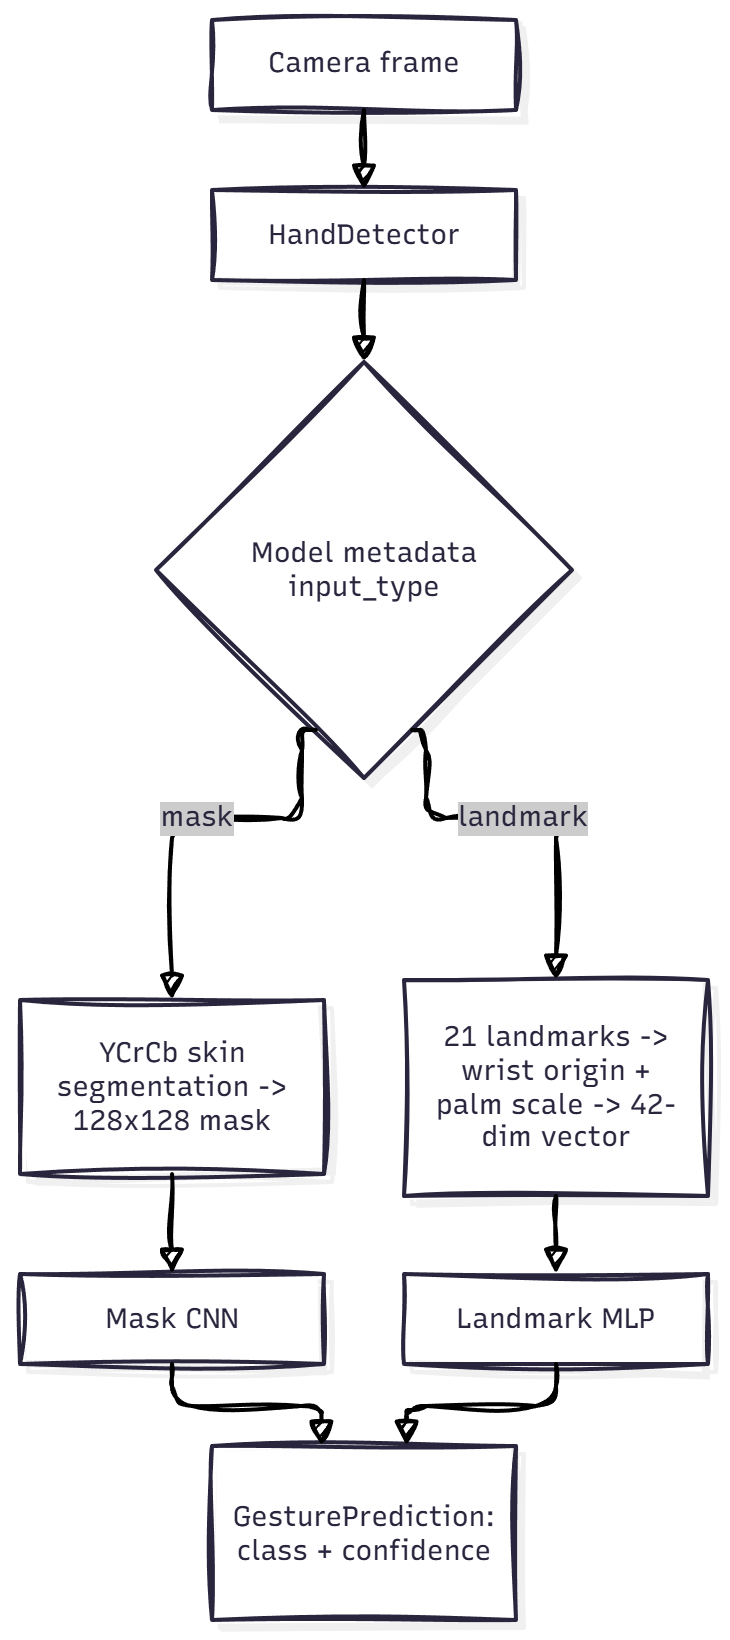

The diagram above was exported from draw.io. Its source (the exported page's mxGraphModel, read from the mxfile embedded in the PNG):
<mxGraphModel dx="1852" dy="1454" grid="1" gridSize="10" guides="1" tooltips="1" connect="1" arrows="1" fold="1" page="1" pageScale="1" pageWidth="827" pageHeight="1169" math="0" shadow="0">
  <root>
    <mxCell id="0" />
    <mxCell id="1" parent="0" />
    <UserObject label="" mermaidData="{&#10;  &quot;data&quot;: &quot;flowchart TB\n    F[\&quot;Camera frame\&quot;] --&gt; H[\&quot;HandDetector\&quot;]\n    H --&gt; M{\&quot;Model metadata input_type\&quot;}\n    M --&gt;|mask| S[\&quot;YCrCb skin segmentation -&gt; 128x128 mask\&quot;] --&gt; CNN[\&quot;Mask CNN\&quot;]\n    M --&gt;|landmark| L[\&quot;21 landmarks -&gt; wrist origin + palm scale -&gt; 42-dim vector\&quot;] --&gt; MLP[\&quot;Landmark MLP\&quot;]\n    CNN --&gt; P[\&quot;GesturePrediction: class + confidence\&quot;]\n    MLP --&gt; P&quot;,&#10;  &quot;config&quot;: null,&#10;  &quot;version&quot;: &quot;12&quot;&#10;}" id="PCAedorPDlbnFNwwM8LL-66">
      <mxCell connectable="0" parent="1" style="group;transparentBounds=1;editIcon=1;lockedGroup=0;groupPadding=10;sketch=1;hachureGap=4;jiggle=2;curveFitting=1;fontFamily=Architects Daughter;fontSource=https%3A%2F%2Ffonts.googleapis.com%2Fcss%3Ffamily%3DArchitects%2BDaughter;" vertex="1">
        <mxGeometry as="geometry" />
      </mxCell>
    </UserObject>
    <UserObject label="Camera frame" mermaidId="n:F" mermaidBaseStyle="html=1;whiteSpace=wrap;strokeWidth=2;fillColor=#ffffff;strokeColor=#28253D;fontColor=#28253D;fontFamily=Recursive;fontSize=14;shadow=1;shadowColor=#000000;shadowOffsetX=4;shadowOffsetY=4;shadowBlur=0;shadowOpacity=6;" mermaidBaseValue="Camera frame" id="PCAedorPDlbnFNwwM8LL-67">
      <mxCell parent="PCAedorPDlbnFNwwM8LL-66" style="html=1;whiteSpace=wrap;strokeWidth=2;fillColor=#ffffff;strokeColor=#28253D;fontColor=#28253D;fontFamily=Recursive;fontSize=14;shadow=1;shadowColor=#000000;shadowOffsetX=4;shadowOffsetY=4;shadowBlur=0;shadowOpacity=6;fontSource=https%3A%2F%2Ffonts.googleapis.com%2Fcss%3Ffamily%3DRecursive;sketch=1;hachureGap=4;jiggle=2;curveFitting=1;" vertex="1">
        <mxGeometry height="45" width="152" x="126" y="30" as="geometry" />
      </mxCell>
    </UserObject>
    <UserObject label="HandDetector" mermaidId="n:H" mermaidBaseStyle="html=1;whiteSpace=wrap;strokeWidth=2;fillColor=#ffffff;strokeColor=#28253D;fontColor=#28253D;fontFamily=Recursive;fontSize=14;shadow=1;shadowColor=#000000;shadowOffsetX=4;shadowOffsetY=4;shadowBlur=0;shadowOpacity=6;" mermaidBaseValue="HandDetector" id="PCAedorPDlbnFNwwM8LL-68">
      <mxCell parent="PCAedorPDlbnFNwwM8LL-66" style="html=1;whiteSpace=wrap;strokeWidth=2;fillColor=#ffffff;strokeColor=#28253D;fontColor=#28253D;fontFamily=Recursive;fontSize=14;shadow=1;shadowColor=#000000;shadowOffsetX=4;shadowOffsetY=4;shadowBlur=0;shadowOpacity=6;fontSource=https%3A%2F%2Ffonts.googleapis.com%2Fcss%3Ffamily%3DRecursive;sketch=1;hachureGap=4;jiggle=2;curveFitting=1;" vertex="1">
        <mxGeometry height="45" width="152" x="126" y="115" as="geometry" />
      </mxCell>
    </UserObject>
    <UserObject label="Model metadata input_type" mermaidId="n:M" mermaidBaseStyle="rhombus;html=1;strokeWidth=2;whiteSpace=wrap;fillColor=#ffffff;strokeColor=#28253D;fontColor=#28253D;fontFamily=Recursive;fontSize=14;shadow=1;shadowColor=#000000;shadowOffsetX=4;shadowOffsetY=4;shadowBlur=0;shadowOpacity=6;" mermaidBaseValue="Model metadata input_type" id="PCAedorPDlbnFNwwM8LL-69">
      <mxCell parent="PCAedorPDlbnFNwwM8LL-66" style="rhombus;html=1;strokeWidth=2;whiteSpace=wrap;fillColor=#ffffff;strokeColor=#28253D;fontColor=#28253D;fontFamily=Recursive;fontSize=14;shadow=1;shadowColor=#000000;shadowOffsetX=4;shadowOffsetY=4;shadowBlur=0;shadowOpacity=6;labelWidth=120;fontSource=https%3A%2F%2Ffonts.googleapis.com%2Fcss%3Ffamily%3DRecursive;sketch=1;hachureGap=4;jiggle=2;curveFitting=1;" vertex="1">
        <mxGeometry height="208" width="208" x="98" y="201" as="geometry" />
      </mxCell>
    </UserObject>
    <UserObject label="YCrCb skin segmentation -&gt; 128x128 mask" mermaidId="n:S" mermaidBaseStyle="html=1;whiteSpace=wrap;strokeWidth=2;fillColor=#ffffff;strokeColor=#28253D;fontColor=#28253D;fontFamily=Recursive;fontSize=14;shadow=1;shadowColor=#000000;shadowOffsetX=4;shadowOffsetY=4;shadowBlur=0;shadowOpacity=6;" mermaidBaseValue="YCrCb skin segmentation -&gt; 128x128 mask" id="PCAedorPDlbnFNwwM8LL-70">
      <mxCell parent="PCAedorPDlbnFNwwM8LL-66" style="html=1;whiteSpace=wrap;strokeWidth=2;fillColor=#ffffff;strokeColor=#28253D;fontColor=#28253D;fontFamily=Recursive;fontSize=14;shadow=1;shadowColor=#000000;shadowOffsetX=4;shadowOffsetY=4;shadowBlur=0;shadowOpacity=6;labelWidth=120;fontSource=https%3A%2F%2Ffonts.googleapis.com%2Fcss%3Ffamily%3DRecursive;sketch=1;hachureGap=4;jiggle=2;curveFitting=1;" vertex="1">
        <mxGeometry height="87" width="152" x="30" y="520" as="geometry" />
      </mxCell>
    </UserObject>
    <UserObject label="Mask CNN" mermaidId="n:CNN" mermaidBaseStyle="html=1;whiteSpace=wrap;strokeWidth=2;fillColor=#ffffff;strokeColor=#28253D;fontColor=#28253D;fontFamily=Recursive;fontSize=14;shadow=1;shadowColor=#000000;shadowOffsetX=4;shadowOffsetY=4;shadowBlur=0;shadowOpacity=6;" mermaidBaseValue="Mask CNN" id="PCAedorPDlbnFNwwM8LL-71">
      <mxCell parent="PCAedorPDlbnFNwwM8LL-66" style="html=1;whiteSpace=wrap;strokeWidth=2;fillColor=#ffffff;strokeColor=#28253D;fontColor=#28253D;fontFamily=Recursive;fontSize=14;shadow=1;shadowColor=#000000;shadowOffsetX=4;shadowOffsetY=4;shadowBlur=0;shadowOpacity=6;fontSource=https%3A%2F%2Ffonts.googleapis.com%2Fcss%3Ffamily%3DRecursive;sketch=1;hachureGap=4;jiggle=2;curveFitting=1;" vertex="1">
        <mxGeometry height="45" width="152" x="30" y="657" as="geometry" />
      </mxCell>
    </UserObject>
    <UserObject label="21 landmarks -&gt; wrist origin + palm scale -&gt; 42-dim vector" mermaidId="n:L" mermaidBaseStyle="html=1;whiteSpace=wrap;strokeWidth=2;fillColor=#ffffff;strokeColor=#28253D;fontColor=#28253D;fontFamily=Recursive;fontSize=14;shadow=1;shadowColor=#000000;shadowOffsetX=4;shadowOffsetY=4;shadowBlur=0;shadowOpacity=6;" mermaidBaseValue="21 landmarks -&gt; wrist origin + palm scale -&gt; 42-dim vector" id="PCAedorPDlbnFNwwM8LL-72">
      <mxCell parent="PCAedorPDlbnFNwwM8LL-66" style="html=1;whiteSpace=wrap;strokeWidth=2;fillColor=#ffffff;strokeColor=#28253D;fontColor=#28253D;fontFamily=Recursive;fontSize=14;shadow=1;shadowColor=#000000;shadowOffsetX=4;shadowOffsetY=4;shadowBlur=0;shadowOpacity=6;labelWidth=120;fontSource=https%3A%2F%2Ffonts.googleapis.com%2Fcss%3Ffamily%3DRecursive;sketch=1;hachureGap=4;jiggle=2;curveFitting=1;" vertex="1">
        <mxGeometry height="108" width="152" x="222" y="510" as="geometry" />
      </mxCell>
    </UserObject>
    <UserObject label="Landmark MLP" mermaidId="n:MLP" mermaidBaseStyle="html=1;whiteSpace=wrap;strokeWidth=2;fillColor=#ffffff;strokeColor=#28253D;fontColor=#28253D;fontFamily=Recursive;fontSize=14;shadow=1;shadowColor=#000000;shadowOffsetX=4;shadowOffsetY=4;shadowBlur=0;shadowOpacity=6;" mermaidBaseValue="Landmark MLP" id="PCAedorPDlbnFNwwM8LL-73">
      <mxCell parent="PCAedorPDlbnFNwwM8LL-66" style="html=1;whiteSpace=wrap;strokeWidth=2;fillColor=#ffffff;strokeColor=#28253D;fontColor=#28253D;fontFamily=Recursive;fontSize=14;shadow=1;shadowColor=#000000;shadowOffsetX=4;shadowOffsetY=4;shadowBlur=0;shadowOpacity=6;fontSource=https%3A%2F%2Ffonts.googleapis.com%2Fcss%3Ffamily%3DRecursive;sketch=1;hachureGap=4;jiggle=2;curveFitting=1;" vertex="1">
        <mxGeometry height="45" width="152" x="222" y="657" as="geometry" />
      </mxCell>
    </UserObject>
    <UserObject label="GesturePrediction: class + confidence" mermaidId="n:P" mermaidBaseStyle="html=1;whiteSpace=wrap;strokeWidth=2;fillColor=#ffffff;strokeColor=#28253D;fontColor=#28253D;fontFamily=Recursive;fontSize=14;shadow=1;shadowColor=#000000;shadowOffsetX=4;shadowOffsetY=4;shadowBlur=0;shadowOpacity=6;" mermaidBaseValue="GesturePrediction: class + confidence" id="PCAedorPDlbnFNwwM8LL-74">
      <mxCell parent="PCAedorPDlbnFNwwM8LL-66" style="html=1;whiteSpace=wrap;strokeWidth=2;fillColor=#ffffff;strokeColor=#28253D;fontColor=#28253D;fontFamily=Recursive;fontSize=14;shadow=1;shadowColor=#000000;shadowOffsetX=4;shadowOffsetY=4;shadowBlur=0;shadowOpacity=6;labelWidth=120;fontSource=https%3A%2F%2Ffonts.googleapis.com%2Fcss%3Ffamily%3DRecursive;sketch=1;hachureGap=4;jiggle=2;curveFitting=1;" vertex="1">
        <mxGeometry height="87" width="152" x="126" y="743" as="geometry" />
      </mxCell>
    </UserObject>
    <UserObject label="" mermaidId="e:F-&gt;H#0" mermaidBaseStyle="edgeStyle=orthogonalEdgeStyle;rounded=1;curved=0;startArrow=none;endArrow=block;endSize=8;jumpStyle=arc;jumpSize=12;strokeColor=#000000;exitX=0.5;exitY=1;entryX=0.5;entryY=0.01;strokeWidth=2;targetPerimeterSpacing=4;" mermaidBaseValue="" id="PCAedorPDlbnFNwwM8LL-75">
      <mxCell edge="1" parent="PCAedorPDlbnFNwwM8LL-66" source="PCAedorPDlbnFNwwM8LL-67" style="edgeStyle=orthogonalEdgeStyle;rounded=1;curved=0;startArrow=none;endArrow=block;endSize=8;jumpStyle=arc;jumpSize=12;strokeColor=#000000;exitX=0.5;exitY=1;entryX=0.5;entryY=0.01;strokeWidth=2;targetPerimeterSpacing=4;sketch=1;hachureGap=4;jiggle=2;curveFitting=1;fontFamily=Architects Daughter;fontSource=https%3A%2F%2Ffonts.googleapis.com%2Fcss%3Ffamily%3DArchitects%2BDaughter;" target="PCAedorPDlbnFNwwM8LL-68">
        <mxGeometry relative="1" as="geometry">
          <Array as="points" />
        </mxGeometry>
      </mxCell>
    </UserObject>
    <UserObject label="" mermaidId="e:H-&gt;M#0" mermaidBaseStyle="edgeStyle=orthogonalEdgeStyle;rounded=1;curved=0;startArrow=none;endArrow=block;endSize=8;jumpStyle=arc;jumpSize=12;strokeColor=#000000;exitX=0.5;exitY=1;entryX=0.5;entryY=0;strokeWidth=2;targetPerimeterSpacing=4;" mermaidBaseValue="" id="PCAedorPDlbnFNwwM8LL-76">
      <mxCell edge="1" parent="PCAedorPDlbnFNwwM8LL-66" source="PCAedorPDlbnFNwwM8LL-68" style="edgeStyle=orthogonalEdgeStyle;rounded=1;curved=0;startArrow=none;endArrow=block;endSize=8;jumpStyle=arc;jumpSize=12;strokeColor=#000000;exitX=0.5;exitY=1;entryX=0.5;entryY=0;strokeWidth=2;targetPerimeterSpacing=4;sketch=1;hachureGap=4;jiggle=2;curveFitting=1;fontFamily=Architects Daughter;fontSource=https%3A%2F%2Ffonts.googleapis.com%2Fcss%3Ffamily%3DArchitects%2BDaughter;" target="PCAedorPDlbnFNwwM8LL-69">
        <mxGeometry relative="1" as="geometry">
          <Array as="points" />
        </mxGeometry>
      </mxCell>
    </UserObject>
    <UserObject label="mask" mermaidId="e:M-&gt;S#0" mermaidBaseStyle="edgeStyle=orthogonalEdgeStyle;rounded=1;curved=0;startArrow=none;endArrow=block;endSize=8;jumpStyle=arc;jumpSize=12;strokeColor=#000000;html=1;fontSize=16;labelBackgroundColor=#cccccc;fontFamily=Recursive;fontColor=#28253D;exitX=0.35;exitY=1;entryX=0.5;entryY=0;strokeWidth=2;targetPerimeterSpacing=4;" mermaidBaseValue="mask" id="PCAedorPDlbnFNwwM8LL-77">
      <mxCell edge="1" parent="PCAedorPDlbnFNwwM8LL-66" source="PCAedorPDlbnFNwwM8LL-69" style="edgeStyle=orthogonalEdgeStyle;rounded=1;curved=0;startArrow=none;endArrow=block;endSize=8;jumpStyle=arc;jumpSize=12;strokeColor=#000000;html=1;fontSize=14;labelBackgroundColor=#cccccc;fontFamily=Recursive;fontColor=#28253D;exitX=0.35;exitY=1;entryX=0.5;entryY=0;strokeWidth=2;targetPerimeterSpacing=4;fontSource=https%3A%2F%2Ffonts.googleapis.com%2Fcss%3Ffamily%3DRecursive;sketch=1;hachureGap=4;jiggle=2;curveFitting=1;" target="PCAedorPDlbnFNwwM8LL-70">
        <mxGeometry relative="1" as="geometry">
          <Array as="points">
            <mxPoint x="171" y="429" />
            <mxPoint x="106" y="429" />
          </Array>
        </mxGeometry>
      </mxCell>
    </UserObject>
    <UserObject label="" mermaidId="e:S-&gt;CNN#0" mermaidBaseStyle="edgeStyle=orthogonalEdgeStyle;rounded=1;curved=0;startArrow=none;endArrow=block;endSize=8;jumpStyle=arc;jumpSize=12;strokeColor=#000000;exitX=0.5;exitY=1;entryX=0.5;entryY=0.01;strokeWidth=2;targetPerimeterSpacing=4;" mermaidBaseValue="" id="PCAedorPDlbnFNwwM8LL-78">
      <mxCell edge="1" parent="PCAedorPDlbnFNwwM8LL-66" source="PCAedorPDlbnFNwwM8LL-70" style="edgeStyle=orthogonalEdgeStyle;rounded=1;curved=0;startArrow=none;endArrow=block;endSize=8;jumpStyle=arc;jumpSize=12;strokeColor=#000000;exitX=0.5;exitY=1;entryX=0.5;entryY=0.01;strokeWidth=2;targetPerimeterSpacing=4;sketch=1;hachureGap=4;jiggle=2;curveFitting=1;fontFamily=Architects Daughter;fontSource=https%3A%2F%2Ffonts.googleapis.com%2Fcss%3Ffamily%3DArchitects%2BDaughter;" target="PCAedorPDlbnFNwwM8LL-71">
        <mxGeometry relative="1" as="geometry">
          <Array as="points" />
        </mxGeometry>
      </mxCell>
    </UserObject>
    <UserObject label="landmark" mermaidId="e:M-&gt;L#0" mermaidBaseStyle="edgeStyle=orthogonalEdgeStyle;rounded=1;curved=0;startArrow=none;endArrow=block;endSize=8;jumpStyle=arc;jumpSize=12;strokeColor=#000000;html=1;fontSize=16;labelBackgroundColor=#cccccc;fontFamily=Recursive;fontColor=#28253D;exitX=0.65;exitY=1;entryX=0.5;entryY=0;strokeWidth=2;targetPerimeterSpacing=4;" mermaidBaseValue="landmark" id="PCAedorPDlbnFNwwM8LL-79">
      <mxCell edge="1" parent="PCAedorPDlbnFNwwM8LL-66" source="PCAedorPDlbnFNwwM8LL-69" style="edgeStyle=orthogonalEdgeStyle;rounded=1;curved=0;startArrow=none;endArrow=block;endSize=8;jumpStyle=arc;jumpSize=12;strokeColor=#000000;html=1;fontSize=14;labelBackgroundColor=#cccccc;fontFamily=Recursive;fontColor=#28253D;exitX=0.65;exitY=1;entryX=0.5;entryY=0;strokeWidth=2;targetPerimeterSpacing=4;fontSource=https%3A%2F%2Ffonts.googleapis.com%2Fcss%3Ffamily%3DRecursive;sketch=1;hachureGap=4;jiggle=2;curveFitting=1;" target="PCAedorPDlbnFNwwM8LL-72">
        <mxGeometry relative="1" as="geometry">
          <Array as="points">
            <mxPoint x="233" y="429" />
            <mxPoint x="298" y="429" />
          </Array>
        </mxGeometry>
      </mxCell>
    </UserObject>
    <UserObject label="" mermaidId="e:L-&gt;MLP#0" mermaidBaseStyle="edgeStyle=orthogonalEdgeStyle;rounded=1;curved=0;startArrow=none;endArrow=block;endSize=8;jumpStyle=arc;jumpSize=12;strokeColor=#000000;exitX=0.5;exitY=0.99;entryX=0.5;entryY=0.01;strokeWidth=2;targetPerimeterSpacing=4;" mermaidBaseValue="" id="PCAedorPDlbnFNwwM8LL-80">
      <mxCell edge="1" parent="PCAedorPDlbnFNwwM8LL-66" source="PCAedorPDlbnFNwwM8LL-72" style="edgeStyle=orthogonalEdgeStyle;rounded=1;curved=0;startArrow=none;endArrow=block;endSize=8;jumpStyle=arc;jumpSize=12;strokeColor=#000000;exitX=0.5;exitY=0.99;entryX=0.5;entryY=0.01;strokeWidth=2;targetPerimeterSpacing=4;sketch=1;hachureGap=4;jiggle=2;curveFitting=1;fontFamily=Architects Daughter;fontSource=https%3A%2F%2Ffonts.googleapis.com%2Fcss%3Ffamily%3DArchitects%2BDaughter;" target="PCAedorPDlbnFNwwM8LL-73">
        <mxGeometry relative="1" as="geometry">
          <Array as="points" />
        </mxGeometry>
      </mxCell>
    </UserObject>
    <UserObject label="" mermaidId="e:CNN-&gt;P#0" mermaidBaseStyle="edgeStyle=orthogonalEdgeStyle;rounded=1;curved=0;startArrow=none;endArrow=block;endSize=8;jumpStyle=arc;jumpSize=12;strokeColor=#000000;exitX=0.5;exitY=1;entryX=0.36;entryY=0;strokeWidth=2;targetPerimeterSpacing=4;" mermaidBaseValue="" id="PCAedorPDlbnFNwwM8LL-81">
      <mxCell edge="1" parent="PCAedorPDlbnFNwwM8LL-66" source="PCAedorPDlbnFNwwM8LL-71" style="edgeStyle=orthogonalEdgeStyle;rounded=1;curved=0;startArrow=none;endArrow=block;endSize=8;jumpStyle=arc;jumpSize=12;strokeColor=#000000;exitX=0.5;exitY=1;entryX=0.36;entryY=0;strokeWidth=2;targetPerimeterSpacing=4;sketch=1;hachureGap=4;jiggle=2;curveFitting=1;fontFamily=Architects Daughter;fontSource=https%3A%2F%2Ffonts.googleapis.com%2Fcss%3Ffamily%3DArchitects%2BDaughter;" target="PCAedorPDlbnFNwwM8LL-74">
        <mxGeometry relative="1" as="geometry">
          <Array as="points">
            <mxPoint x="106" y="723" />
            <mxPoint x="180" y="723" />
          </Array>
        </mxGeometry>
      </mxCell>
    </UserObject>
    <UserObject label="" mermaidId="e:MLP-&gt;P#0" mermaidBaseStyle="edgeStyle=orthogonalEdgeStyle;rounded=1;curved=0;startArrow=none;endArrow=block;endSize=8;jumpStyle=arc;jumpSize=12;strokeColor=#000000;exitX=0.5;exitY=1;entryX=0.64;entryY=0;strokeWidth=2;targetPerimeterSpacing=4;" mermaidBaseValue="" id="PCAedorPDlbnFNwwM8LL-82">
      <mxCell edge="1" parent="PCAedorPDlbnFNwwM8LL-66" source="PCAedorPDlbnFNwwM8LL-73" style="edgeStyle=orthogonalEdgeStyle;rounded=1;curved=0;startArrow=none;endArrow=block;endSize=8;jumpStyle=arc;jumpSize=12;strokeColor=#000000;exitX=0.5;exitY=1;entryX=0.64;entryY=0;strokeWidth=2;targetPerimeterSpacing=4;sketch=1;hachureGap=4;jiggle=2;curveFitting=1;fontFamily=Architects Daughter;fontSource=https%3A%2F%2Ffonts.googleapis.com%2Fcss%3Ffamily%3DArchitects%2BDaughter;" target="PCAedorPDlbnFNwwM8LL-74">
        <mxGeometry relative="1" as="geometry">
          <Array as="points">
            <mxPoint x="298" y="723" />
            <mxPoint x="224" y="723" />
          </Array>
        </mxGeometry>
      </mxCell>
    </UserObject>
  </root>
</mxGraphModel>